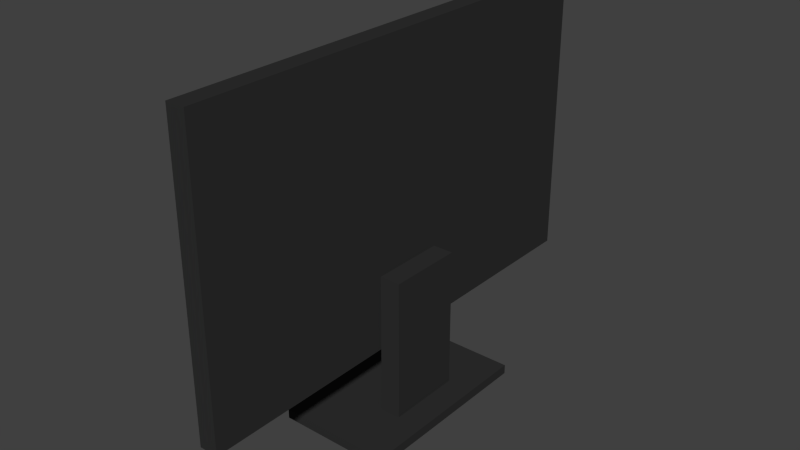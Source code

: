 # Source: monitor.blend  (saved by Blender 2.75.0; exported with 4.5.12 LTS)
import bpy
from mathutils import Matrix  # noqa: F401  (used for matrix-valued properties, if any)

bpy.ops.wm.read_factory_settings(use_empty=True)
scene = bpy.context.scene
scene.name = 'Scene'

# ---- collections
col_collection_1 = bpy.data.collections.new('Collection 1'); scene.collection.children.link(col_collection_1)

# ---- materials (node trees are filled in below, after node groups)
mat_x = bpy.data.materials.new('マテリアル')
mat_x.alpha_threshold = 0.0
mat_x.use_transparent_shadow = False
mat_x.roughness = 0.5
mat_body = bpy.data.materials.new('Body')
mat_body.alpha_threshold = 0.0
mat_body.use_transparent_shadow = False
mat_body.diffuse_color = (0.03, 0.03, 0.03, 1.0)
mat_body.roughness = 0.5

# ---- material node trees

# ---- world
world_world = bpy.data.worlds.new('World'); scene.world = world_world
world_world.color = (0.05088, 0.05088, 0.05088)
world_world.use_sun_shadow = False
world_world.sun_shadow_jitter_overblur = 0.0
world_world.cycles.sampling_method = 'MANUAL'
world_world.cycles.sample_map_resolution = 256

# ---- meshes
me_002 = bpy.data.meshes.new('立方体.002')
me_002.from_pydata([(-0.0025, -0.235, -0.135), (-0.0025, -0.235, 0.135), (-0.0025, 0.235, -0.135), (-0.0025, 0.235, 0.135), (0.0025, -0.235, -0.135), (0.0025, -0.235, 0.135), (0.0025, 0.235, -0.135), (0.0025, 0.235, 0.135)], [], [(1, 3, 2, 0), (3, 7, 6, 2), (7, 5, 4, 6), (5, 1, 0, 4), (0, 2, 6, 4), (5, 7, 3, 1)])
_uv = me_002.uv_layers.new(name='UVマップ')
_uv.uv.foreach_set('vector', [0.0001595, 0.0001596, 0.8493, 0.0001595, 0.8493, 0.4879, 0.0001596, 0.4879, 0.8586, 0.488, 0.8496, 0.488, 0.8496, 0.0001595, 0.8586, 0.0001595, 0.8493, 0.9761, 0.0001595, 0.9761, 0.0001595, 0.4883, 0.8493, 0.4883, 0.868, 0.488, 0.8589, 0.488, 0.8589, 0.0001595, 0.868, 0.0001595, 0.0001595, 0.9883, 0.6631, 0.9883, 0.6631, 0.9998, 0.000223, 0.9998, 0.0001595, 0.9764, 0.6631, 0.9764, 0.6631, 0.9879, 0.0002229, 0.9879])
me_002.materials.append(mat_x)
me_002.use_remesh_preserve_volume = False
me_002.use_remesh_preserve_attributes = False
me_002.use_mirror_vertex_groups = False
me_002.update()
me_001 = bpy.data.meshes.new('立方体.001')
me_001.from_pydata([(-0.06, -0.1, 0.0), (-0.06, -0.1, 0.01), (-0.06, 0.1, 0.0), (-0.06, 0.1, 0.01), (0.06, -0.1, 0.0), (0.06, -0.1, 0.01), (0.06, 0.1, 0.0), (0.06, 0.1, 0.01), (0.01, -0.04, 0.01), (0.01, 0.04, 0.01), (0.032, 0.04, 0.01), (0.032, -0.04, 0.01), (0.01, -0.04, 0.16), (0.01, 0.04, 0.16), (0.032, 0.04, 0.16), (0.032, -0.04, 0.16)], [], [(1, 3, 2, 0), (3, 7, 6, 2), (7, 5, 4, 6), (5, 1, 0, 4), (0, 2, 6, 4), (5, 7, 10, 11), (11, 10, 14, 15), (3, 1, 8, 9), (1, 5, 11, 8), (7, 3, 9, 10), (15, 14, 13, 12), (9, 8, 12, 13), (8, 11, 15, 12), (10, 9, 13, 14)])
me_001.materials.append(mat_body)
me_001.use_remesh_preserve_volume = False
me_001.use_remesh_preserve_attributes = False
me_001.use_mirror_vertex_groups = False
me_001.update()
me_x = bpy.data.meshes.new('立方体')
me_x.from_pydata([(-0.01, -0.235, -0.13), (-0.01, -0.25, -0.155), (-0.01, -0.25, 0.155), (-0.01, 0.25, 0.155), (-0.01, 0.235, 0.14), (-0.01, -0.235, 0.14), (-0.01, 0.235, -0.13), (-0.01, 0.25, -0.155), (0.01, -0.25, 0.155), (0.01, -0.25, -0.155), (0.01, 0.25, 0.155), (0.01, 0.25, -0.155), (0.0, 0.235, -0.13), (0.0, 0.235, 0.14), (0.0, -0.235, 0.14), (0.0, -0.235, -0.13)], [], [(0, 1, 2, 3, 4, 5), (0, 6, 4, 3, 7, 1), (8, 2, 1, 9), (8, 10, 3, 2), (3, 10, 11, 7), (1, 7, 11, 9), (10, 8, 9, 11), (4, 6, 12, 13), (14, 5, 4, 13), (13, 12, 15, 14), (0, 15, 12, 6), (14, 15, 0, 5)])
me_x.materials.append(mat_body)
me_x.use_remesh_preserve_volume = False
me_x.use_remesh_preserve_attributes = False
me_x.use_mirror_vertex_groups = False
me_x.update()

# ---- objects
ob_002 = bpy.data.objects.new('立方体.002', me_002)
ob_001 = bpy.data.objects.new('立方体.001', me_001)
ob_x = bpy.data.objects.new('立方体', me_x)

# ---- transforms, parenting, visibility, modifiers, constraints
ob_002.location = (-0.0025, 0.0, 0.24)
ob_002.lineart.crease_threshold = 0.0
ob_001.location = (0.0, 0.0, 0.0)
ob_001.lineart.crease_threshold = 0.0
ob_x.location = (0.0, 0.0, 0.235)
ob_x.lineart.crease_threshold = 0.0

# ---- collection membership
col_collection_1.objects.link(ob_002)
col_collection_1.objects.link(ob_001)
col_collection_1.objects.link(ob_x)

# ---- scene / render settings (as saved in the file)
scene.frame_start = 1; scene.frame_end = 250; scene.frame_set(1)
scene.render.engine = 'BLENDER_EEVEE_NEXT'
scene.render.resolution_percentage = 50
scene.render.dither_intensity = 0.0
scene.cycles.use_denoising = False
scene.cycles.samples = 1024
scene.cycles.sampling_pattern = 'TABULATED_SOBOL'
scene.cycles.light_sampling_threshold = 0.0
scene.cycles.use_adaptive_sampling = False
scene.cycles.use_light_tree = False
scene.cycles.blur_glossy = 0.0
scene.cycles.pixel_filter_type = 'GAUSSIAN'
scene.cycles.sample_clamp_indirect = 0.0
scene.view_settings.view_transform = 'Standard'
bpy.context.view_layer.update()

# ---- added for rendering (the .blend has no active camera and no usable light): camera, sun
cam_auto = bpy.data.cameras.new('AutoCamera')
cam_auto.lens = 50.0
cam_auto.sensor_width = 36.0
cam_auto.clip_end = 1000.0
ob_auto_camera = bpy.data.objects.new('AutoCamera', cam_auto)
scene.collection.objects.link(ob_auto_camera)
ob_auto_camera.location = (0.59711, -0.716533, 0.672688)
ob_auto_camera.rotation_euler = (1.09748, -7.21219e-08, 0.694738)
scene.camera = ob_auto_camera
light_auto_sun = bpy.data.lights.new('AutoSun', 'SUN')
light_auto_sun.energy = 3.0
light_auto_sun.angle = 0.0523599
ob_auto_sun = bpy.data.objects.new('AutoSun', light_auto_sun)
scene.collection.objects.link(ob_auto_sun)
ob_auto_sun.rotation_euler = (0.872665, 0.174533, 0.523599)
bpy.context.view_layer.update()
